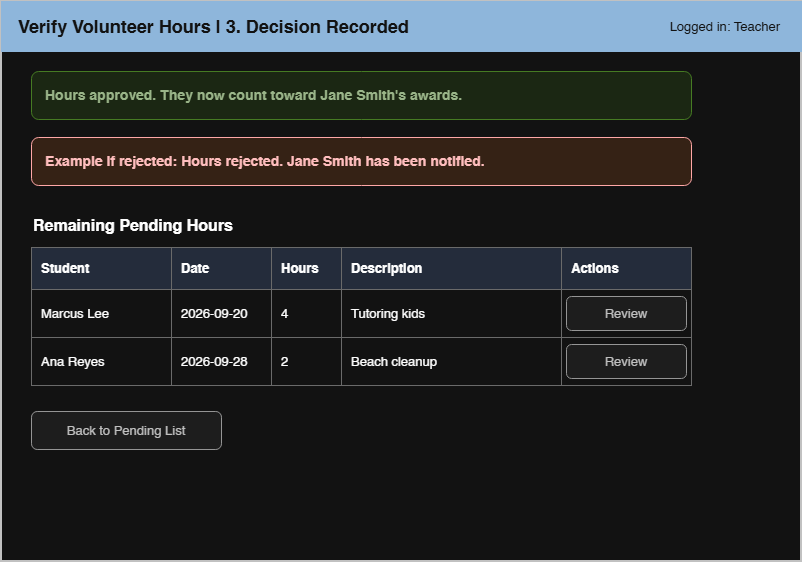

The diagram above was exported from draw.io. Its source (the exported page's mxGraphModel, read from the mxfile embedded in the PNG):
<mxGraphModel dx="1030" dy="610" grid="1" gridSize="10" guides="1" tooltips="1" connect="1" arrows="1" fold="1" page="1" pageScale="1" pageWidth="900" pageHeight="680" math="0" shadow="0">
  <root>
    <mxCell id="0" />
    <mxCell id="1" parent="0" />
    <mxCell id="c2" parent="1" style="rounded=0;whiteSpace=wrap;html=1;fillColor=#ffffff;strokeColor=#333333;strokeWidth=2;" value="" vertex="1">
      <mxGeometry height="560" width="800" x="40" y="40" as="geometry" />
    </mxCell>
    <mxCell id="c3" parent="1" style="rounded=0;whiteSpace=wrap;html=1;fillColor=#1f4e79;strokeColor=#1f4e79;fontColor=#ffffff;fontSize=18;fontStyle=1;align=left;spacingLeft=15;" value="Verify Volunteer Hours  |  3. Decision Recorded" vertex="1">
      <mxGeometry height="50" width="800" x="40" y="40" as="geometry" />
    </mxCell>
    <mxCell id="c4" parent="1" style="text;html=1;align=right;verticalAlign=middle;fontSize=13;fontColor=#ffffff;" value="Logged in: Teacher" vertex="1">
      <mxGeometry height="50" width="220" x="600" y="40" as="geometry" />
    </mxCell>
    <mxCell id="c5" parent="1" style="rounded=1;whiteSpace=wrap;html=1;fillColor=#e2f0d9;strokeColor=#70ad47;fontColor=#375623;fontSize=14;fontStyle=1;align=left;spacingLeft=12;" value="Hours approved. They now count toward Jane Smith's awards." vertex="1">
      <mxGeometry height="48" width="660" x="70" y="110" as="geometry" />
    </mxCell>
    <mxCell id="c6" parent="1" style="rounded=1;whiteSpace=wrap;html=1;fillColor=#fbe5d6;strokeColor=#c00000;fontColor=#800000;fontSize=14;fontStyle=1;align=left;spacingLeft=12;" value="Example if rejected: Hours rejected. Jane Smith has been notified." vertex="1">
      <mxGeometry height="48" width="660" x="70" y="176" as="geometry" />
    </mxCell>
    <mxCell id="c7" parent="1" style="text;html=1;align=left;verticalAlign=middle;fontSize=16;fontStyle=1;" value="Remaining Pending Hours" vertex="1">
      <mxGeometry height="28" width="400" x="70" y="250" as="geometry" />
    </mxCell>
    <mxCell id="c8" parent="1" style="rounded=0;whiteSpace=wrap;html=1;fillColor=#d9e2f3;strokeColor=#999999;fontStyle=1;align=left;spacingLeft=8;fontSize=13;" value="Student" vertex="1">
      <mxGeometry height="42" width="140" x="70" y="286" as="geometry" />
    </mxCell>
    <mxCell id="c9" parent="1" style="rounded=0;whiteSpace=wrap;html=1;fillColor=#d9e2f3;strokeColor=#999999;fontStyle=1;align=left;spacingLeft=8;fontSize=13;" value="Date" vertex="1">
      <mxGeometry height="42" width="100" x="210" y="286" as="geometry" />
    </mxCell>
    <mxCell id="c10" parent="1" style="rounded=0;whiteSpace=wrap;html=1;fillColor=#d9e2f3;strokeColor=#999999;fontStyle=1;align=left;spacingLeft=8;fontSize=13;" value="Hours" vertex="1">
      <mxGeometry height="42" width="70" x="310" y="286" as="geometry" />
    </mxCell>
    <mxCell id="c11" parent="1" style="rounded=0;whiteSpace=wrap;html=1;fillColor=#d9e2f3;strokeColor=#999999;fontStyle=1;align=left;spacingLeft=8;fontSize=13;" value="Description" vertex="1">
      <mxGeometry height="42" width="220" x="380" y="286" as="geometry" />
    </mxCell>
    <mxCell id="c12" parent="1" style="rounded=0;whiteSpace=wrap;html=1;fillColor=#d9e2f3;strokeColor=#999999;fontStyle=1;align=left;spacingLeft=8;fontSize=13;" value="Actions" vertex="1">
      <mxGeometry height="42" width="130" x="600" y="286" as="geometry" />
    </mxCell>
    <mxCell id="c13" parent="1" style="rounded=0;whiteSpace=wrap;html=1;fillColor=#ffffff;strokeColor=#999999;align=left;spacingLeft=8;fontSize=13;" value="Marcus Lee" vertex="1">
      <mxGeometry height="48" width="140" x="70" y="328" as="geometry" />
    </mxCell>
    <mxCell id="c14" parent="1" style="rounded=0;whiteSpace=wrap;html=1;fillColor=#ffffff;strokeColor=#999999;align=left;spacingLeft=8;fontSize=13;" value="2026-09-20" vertex="1">
      <mxGeometry height="48" width="100" x="210" y="328" as="geometry" />
    </mxCell>
    <mxCell id="c15" parent="1" style="rounded=0;whiteSpace=wrap;html=1;fillColor=#ffffff;strokeColor=#999999;align=left;spacingLeft=8;fontSize=13;" value="4" vertex="1">
      <mxGeometry height="48" width="70" x="310" y="328" as="geometry" />
    </mxCell>
    <mxCell id="c16" parent="1" style="rounded=0;whiteSpace=wrap;html=1;fillColor=#ffffff;strokeColor=#999999;align=left;spacingLeft=8;fontSize=13;" value="Tutoring kids" vertex="1">
      <mxGeometry height="48" width="220" x="380" y="328" as="geometry" />
    </mxCell>
    <mxCell id="c17" parent="1" style="rounded=0;whiteSpace=wrap;html=1;fillColor=#ffffff;strokeColor=#999999;align=left;spacingLeft=8;fontSize=13;" value="" vertex="1">
      <mxGeometry height="48" width="130" x="600" y="328" as="geometry" />
    </mxCell>
    <mxCell id="c18" parent="1" style="rounded=1;whiteSpace=wrap;html=1;fillColor=#f2f2f2;strokeColor=#666666;fontColor=#333333;fontSize=13;" value="Review" vertex="1">
      <mxGeometry height="34" width="120" x="605" y="335" as="geometry" />
    </mxCell>
    <mxCell id="c19" parent="1" style="rounded=0;whiteSpace=wrap;html=1;fillColor=#ffffff;strokeColor=#999999;align=left;spacingLeft=8;fontSize=13;" value="Ana Reyes" vertex="1">
      <mxGeometry height="48" width="140" x="70" y="376" as="geometry" />
    </mxCell>
    <mxCell id="c20" parent="1" style="rounded=0;whiteSpace=wrap;html=1;fillColor=#ffffff;strokeColor=#999999;align=left;spacingLeft=8;fontSize=13;" value="2026-09-28" vertex="1">
      <mxGeometry height="48" width="100" x="210" y="376" as="geometry" />
    </mxCell>
    <mxCell id="c21" parent="1" style="rounded=0;whiteSpace=wrap;html=1;fillColor=#ffffff;strokeColor=#999999;align=left;spacingLeft=8;fontSize=13;" value="2" vertex="1">
      <mxGeometry height="48" width="70" x="310" y="376" as="geometry" />
    </mxCell>
    <mxCell id="c22" parent="1" style="rounded=0;whiteSpace=wrap;html=1;fillColor=#ffffff;strokeColor=#999999;align=left;spacingLeft=8;fontSize=13;" value="Beach cleanup" vertex="1">
      <mxGeometry height="48" width="220" x="380" y="376" as="geometry" />
    </mxCell>
    <mxCell id="c23" parent="1" style="rounded=0;whiteSpace=wrap;html=1;fillColor=#ffffff;strokeColor=#999999;align=left;spacingLeft=8;fontSize=13;" value="" vertex="1">
      <mxGeometry height="48" width="130" x="600" y="376" as="geometry" />
    </mxCell>
    <mxCell id="c24" parent="1" style="rounded=1;whiteSpace=wrap;html=1;fillColor=#f2f2f2;strokeColor=#666666;fontColor=#333333;fontSize=13;" value="Review" vertex="1">
      <mxGeometry height="34" width="120" x="605" y="383" as="geometry" />
    </mxCell>
    <mxCell id="c25" parent="1" style="rounded=1;whiteSpace=wrap;html=1;fillColor=#f2f2f2;strokeColor=#666666;fontColor=#333333;fontSize=13;" value="Back to Pending List" vertex="1">
      <mxGeometry height="38" width="190" x="70" y="450" as="geometry" />
    </mxCell>
  </root>
</mxGraphModel>